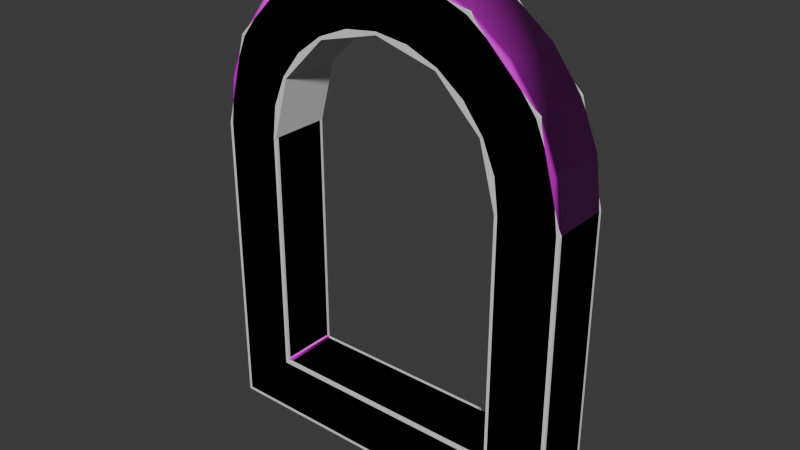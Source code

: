 # Source: StoneArchway.blend  (saved by Blender 4.4.32; exported with 4.5.12 LTS)
import bpy
from mathutils import Matrix  # noqa: F401  (used for matrix-valued properties, if any)

bpy.ops.wm.read_factory_settings(use_empty=True)
scene = bpy.context.scene
scene.name = 'Scene'

# ---- collections
col_collection = bpy.data.collections.new('Collection'); scene.collection.children.link(col_collection)

# ---- images (referenced by path relative to the original .blend; pixels are not part of the script)
import os
ASSET_DIR = os.environ.get("B2B_ASSET_DIR", "")  # directory of the original .blend (textures are referenced by path, not embedded)
HERE = os.path.dirname(os.path.abspath(__file__))  # packed textures are extracted next to this script under _unpacked/

def load_image(name, relpath, width, height, colorspace="sRGB"):
    """Load a texture the original file referenced (path relative to the .blend, or extracted next to this script)."""
    p = next((c for c in (os.path.join(HERE, relpath), os.path.join(ASSET_DIR, relpath)) if relpath and os.path.exists(c)), "")
    if p:
        img = bpy.data.images.load(p, check_existing=True)
        img.name = name
    else:  # same state as the original file: an image datablock whose file is absent (Cycles renders it pink)
        img = bpy.data.images.new(name, width, height)
        img.source = "FILE"
        img.filepath = "//" + (relpath or name)
    img.colorspace_settings.name = colorspace
    return img
img_pavingstones006_2k_jpg_color_jpg = load_image('PavingStones006_2K-JPG_Color.jpg', 'PavingStones006_2K-JPG_Color.jpg', 1024, 1024, 'sRGB')
img_pavingstones006_2k_jpg_normalgl_jpg = load_image('PavingStones006_2K-JPG_NormalGL.jpg', 'PavingStones006_2K-JPG_NormalGL.jpg', 1024, 1024, 'Non-Color')
img_pavingstones006_2k_jpg_roughness_jpg = load_image('PavingStones006_2K-JPG_Roughness.jpg', 'PavingStones006_2K-JPG_Roughness.jpg', 1024, 1024, 'Non-Color')

# ---- materials (node trees are filled in below, after node groups)
mat_stonebrickwork = bpy.data.materials.new('StoneBrickwork')

# ---- material node trees
mat_stonebrickwork.use_nodes = True; mat_stonebrickwork.node_tree.nodes.clear()
_N = mat_stonebrickwork.node_tree.nodes; _L = mat_stonebrickwork.node_tree.links
n0 = _N.new('ShaderNodeBsdfPrincipled'); n0.name = 'Principled BSDF'; n0.location = (10, 300)
n1 = _N.new('ShaderNodeOutputMaterial'); n1.name = 'Material Output'; n1.location = (300, 300)
n2 = _N.new('ShaderNodeTexImage'); n2.name = 'Image Texture'; n2.location = (-539, 104)
n2.hide = True
n2.image = img_pavingstones006_2k_jpg_color_jpg
n3 = _N.new('ShaderNodeTexImage'); n3.name = 'Image Texture.001'; n3.location = (-531, -3)
n3.hide = True
n3.image = img_pavingstones006_2k_jpg_normalgl_jpg
n4 = _N.new('ShaderNodeTexImage'); n4.name = 'Image Texture.002'; n4.location = (-539, 49)
n4.hide = True
n4.image = img_pavingstones006_2k_jpg_roughness_jpg
n5 = _N.new('ShaderNodeNormalMap'); n5.name = 'Normal Map'; n5.location = (-227, 14)
n6 = _N.new('ShaderNodeUVMap'); n6.name = 'UV Map'; n6.location = (-1015, 110)
n7 = _N.new('ShaderNodeMapping'); n7.name = 'Mapping'; n7.location = (-806, 167)
n7.vector_type = 'VECTOR'
n8 = _N.new('ShaderNodeValue'); n8.name = 'Value'; n8.location = (-1012, -31)
n8.outputs[0].default_value = 3.0
_L.new(n0.outputs[0], n1.inputs[0])
_L.new(n2.outputs[0], n0.inputs[0])
_L.new(n4.outputs[0], n0.inputs[2])
_L.new(n3.outputs[0], n5.inputs[1])
_L.new(n5.outputs[0], n0.inputs[5])
_L.new(n6.outputs[0], n7.inputs[0])
_L.new(n7.outputs[0], n2.inputs[0])
_L.new(n7.outputs[0], n4.inputs[0])
_L.new(n7.outputs[0], n3.inputs[0])
_L.new(n8.outputs[0], n7.inputs[3])
n1.is_active_output = True

# ---- world
world_world = bpy.data.worlds.new('World'); scene.world = world_world
world_world.use_nodes = True; world_world.node_tree.nodes.clear()
_N = world_world.node_tree.nodes; _L = world_world.node_tree.links
n0 = _N.new('ShaderNodeOutputWorld'); n0.name = 'World Output'; n0.location = (300, 300)
n1 = _N.new('ShaderNodeBackground'); n1.name = 'Background'; n1.location = (10, 300)
n1.inputs[0].default_value = (0.05088, 0.05088, 0.05088, 1.0)
_L.new(n1.outputs[0], n0.inputs[0])
n0.is_active_output = True
world_world.color = (0.05088, 0.05088, 0.05088)
world_world.sun_shadow_jitter_overblur = 0.0

# ---- meshes
me_cube_001 = bpy.data.meshes.new('Cube.001')
me_cube_001.from_pydata([(-2.0, -1.0, 0.0), (-2.0, -1.0, 4.0), (-2.0, -1.192e-07, 0.0), (-2.0, -1.192e-07, 4.0), (2.0, -1.0, 0.0), (2.0, -1.192e-07, 0.0), (-1.932, -1.0, 4.518), (-1.932, -1.788e-07, 4.518), (-1.732, -1.0, 5.0), (-1.732, -1.192e-07, 5.0), (-1.414, -1.0, 5.414), (-1.414, -1.788e-07, 5.414), (-1.0, -1.0, 5.732), (-1.0, -2.384e-07, 5.732), (-0.5176, -1.0, 5.932), (-0.5176, -2.384e-07, 5.932), (1.192e-07, -1.0, 6.0), (-1.192e-07, -2.384e-07, 6.0), (0.5176, -1.0, 5.932), (0.5176, -2.384e-07, 5.932), (1.0, -1.0, 5.732), (1.0, -2.384e-07, 5.732), (1.414, -1.0, 5.414), (1.414, -2.384e-07, 5.414), (1.732, -1.0, 5.0), (1.732, -1.788e-07, 5.0), (1.932, -1.0, 4.518), (1.932, -1.192e-07, 4.518), (2.0, -1.0, 4.0), (2.0, -1.788e-07, 4.0), (-3.0, -1.0, -1.0), (-3.0, -1.0, 4.0), (3.0, -1.0, -1.0), (-2.898, -1.0, 4.776), (-2.598, -1.0, 5.5), (-2.121, -1.0, 6.121), (-1.5, -1.0, 6.598), (-0.7765, -1.0, 6.898), (1.788e-07, -1.0, 7.0), (0.7765, -1.0, 6.898), (1.5, -1.0, 6.598), (2.121, -1.0, 6.121), (2.598, -1.0, 5.5), (2.898, -1.0, 4.776), (3.0, -1.0, 4.0), (-3.0, 0.0, -1.0), (-3.0, 0.0, 4.0), (3.0, 0.0, -1.0), (-2.898, -2.384e-07, 4.776), (-2.598, -2.384e-07, 5.5), (-2.121, -2.384e-07, 6.121), (-1.5, -2.384e-07, 6.598), (-0.7765, -2.384e-07, 6.898), (1.788e-07, -2.384e-07, 7.0), (0.7765, -2.384e-07, 6.898), (1.5, -2.384e-07, 6.598), (2.121, -2.384e-07, 6.121), (2.598, -2.384e-07, 5.5), (2.898, -2.384e-07, 4.776), (3.0, -2.384e-07, 4.0)], [], [(0, 2, 3, 1), (5, 4, 28, 29), (2, 0, 4, 5), (3, 7, 6, 1), (7, 9, 8, 6), (9, 11, 10, 8), (11, 13, 12, 10), (13, 15, 14, 12), (15, 17, 16, 14), (17, 19, 18, 16), (19, 21, 20, 18), (21, 23, 22, 20), (23, 25, 24, 22), (25, 27, 26, 24), (27, 29, 28, 26), (6, 33, 31, 1), (16, 38, 37, 14), (1, 31, 30, 0), (26, 43, 42, 24), (12, 36, 35, 10), (22, 41, 40, 20), (8, 34, 33, 6), (18, 39, 38, 16), (28, 44, 43, 26), (14, 37, 36, 12), (24, 42, 41, 22), (0, 30, 32, 4), (10, 35, 34, 8), (20, 40, 39, 18), (4, 32, 44, 28), (45, 2, 5, 47), (47, 5, 29, 59), (59, 29, 27, 58), (58, 27, 25, 57), (57, 25, 23, 56), (56, 23, 21, 55), (55, 21, 19, 54), (54, 19, 17, 53), (53, 17, 15, 52), (52, 15, 13, 51), (51, 13, 11, 50), (50, 11, 9, 49), (49, 9, 7, 48), (48, 7, 3, 46), (46, 3, 2, 45), (46, 31, 33, 48), (48, 33, 34, 49), (49, 34, 35, 50), (50, 35, 36, 51), (51, 36, 37, 52), (52, 37, 38, 53), (53, 38, 39, 54), (54, 39, 40, 55), (55, 40, 41, 56), (56, 41, 42, 57), (57, 42, 43, 58), (58, 43, 44, 59), (59, 44, 32, 47), (47, 32, 30, 45), (45, 30, 31, 46)])
me_cube_001.polygons.foreach_set('use_smooth', [True] * 60)
_uv = me_cube_001.uv_layers.new(name='UVMap')
_uv.uv.foreach_set('vector', [0.851, 0.8689, 0.7885, 0.8689, 0.7885, 0.4139, 0.851, 0.4139, 0.5086, 0.131, 0.5712, 0.131, 0.5712, 0.5859, 0.5086, 0.5859, 0.3077, 0.8852, 0.221, 0.8852, 0.221, 0.5385, 0.3077, 0.5385, 0.7885, 0.4139, 0.7885, 0.3479, 0.851, 0.3479, 0.851, 0.4139, 0.7885, 0.3479, 0.7885, 0.2819, 0.851, 0.2819, 0.851, 0.3479, 0.7885, 0.2819, 0.7885, 0.2159, 0.851, 0.2159, 0.851, 0.2819, 0.7885, 0.2159, 0.7885, 0.1499, 0.851, 0.1499, 0.851, 0.2159, 0.7885, 0.1499, 0.7885, 0.08393, 0.851, 0.08393, 0.851, 0.1499, 0.7885, 0.08393, 0.7885, 0.01795, 0.851, 0.01795, 0.851, 0.08393, 0.5086, 0.9819, 0.5086, 0.9159, 0.5712, 0.9159, 0.5712, 0.9819, 0.5086, 0.9159, 0.5086, 0.8499, 0.5712, 0.8499, 0.5712, 0.9159, 0.5086, 0.8499, 0.5086, 0.7839, 0.5712, 0.7839, 0.5712, 0.8499, 0.5086, 0.7839, 0.5086, 0.7179, 0.5712, 0.7179, 0.5712, 0.7839, 0.5086, 0.7179, 0.5086, 0.6519, 0.5712, 0.6519, 0.5712, 0.7179, 0.5086, 0.6519, 0.5086, 0.5859, 0.5712, 0.5859, 0.5712, 0.6519, 0.851, 0.3479, 0.917, 0.3479, 0.917, 0.4139, 0.851, 0.4139, 0.851, 0.01795, 0.917, 0.01795, 0.917, 0.08393, 0.851, 0.08393, 0.851, 0.4139, 0.917, 0.4139, 0.917, 0.9844, 0.851, 0.8689, 0.5712, 0.6519, 0.6371, 0.6519, 0.6371, 0.7179, 0.5712, 0.7179, 0.851, 0.1499, 0.917, 0.1499, 0.917, 0.2159, 0.851, 0.2159, 0.5712, 0.7839, 0.6371, 0.7839, 0.6371, 0.8499, 0.5712, 0.8499, 0.851, 0.2819, 0.917, 0.2819, 0.917, 0.3479, 0.851, 0.3479, 0.5712, 0.9159, 0.6371, 0.9159, 0.6371, 0.9819, 0.5712, 0.9819, 0.5712, 0.5859, 0.6371, 0.5859, 0.6371, 0.6519, 0.5712, 0.6519, 0.851, 0.08393, 0.917, 0.08393, 0.917, 0.1499, 0.851, 0.1499, 0.5712, 0.7179, 0.6371, 0.7179, 0.6371, 0.7839, 0.5712, 0.7839, 0.221, 0.8852, 0.1343, 0.9719, 0.1343, 0.4518, 0.221, 0.5385, 0.851, 0.2159, 0.917, 0.2159, 0.917, 0.2819, 0.851, 0.2819, 0.5712, 0.8499, 0.6371, 0.8499, 0.6371, 0.9159, 0.5712, 0.9159, 0.5712, 0.131, 0.6371, 0.01728, 0.6371, 0.5859, 0.5712, 0.5859, 0.3944, 0.9719, 0.3077, 0.8852, 0.3077, 0.5385, 0.3944, 0.4518, 0.4426, 0.01728, 0.5086, 0.131, 0.5086, 0.5859, 0.4426, 0.5859, 0.4426, 0.5859, 0.5086, 0.5859, 0.5086, 0.6519, 0.4426, 0.6519, 0.4426, 0.6519, 0.5086, 0.6519, 0.5086, 0.7179, 0.4426, 0.7179, 0.4426, 0.7179, 0.5086, 0.7179, 0.5086, 0.7839, 0.4426, 0.7839, 0.4426, 0.7839, 0.5086, 0.7839, 0.5086, 0.8499, 0.4426, 0.8499, 0.4426, 0.8499, 0.5086, 0.8499, 0.5086, 0.9159, 0.4426, 0.9159, 0.4426, 0.9159, 0.5086, 0.9159, 0.5086, 0.9819, 0.4426, 0.9819, 0.7225, 0.01795, 0.7885, 0.01795, 0.7885, 0.08393, 0.7225, 0.08393, 0.7225, 0.08393, 0.7885, 0.08393, 0.7885, 0.1499, 0.7225, 0.1499, 0.7225, 0.1499, 0.7885, 0.1499, 0.7885, 0.2159, 0.7225, 0.2159, 0.7225, 0.2159, 0.7885, 0.2159, 0.7885, 0.2819, 0.7225, 0.2819, 0.7225, 0.2819, 0.7885, 0.2819, 0.7885, 0.3479, 0.7225, 0.3479, 0.7225, 0.3479, 0.7885, 0.3479, 0.7885, 0.4139, 0.7225, 0.4139, 0.7225, 0.4139, 0.7885, 0.4139, 0.7885, 0.8689, 0.7225, 0.9844, 0.9796, 0.4139, 0.917, 0.4139, 0.917, 0.3479, 0.9796, 0.3479, 0.9796, 0.3479, 0.917, 0.3479, 0.917, 0.2819, 0.9796, 0.2819, 0.9796, 0.2819, 0.917, 0.2819, 0.917, 0.2159, 0.9796, 0.2159, 0.9796, 0.2159, 0.917, 0.2159, 0.917, 0.1499, 0.9796, 0.1499, 0.9796, 0.1499, 0.917, 0.1499, 0.917, 0.08393, 0.9796, 0.08393, 0.9796, 0.08393, 0.917, 0.08393, 0.917, 0.01795, 0.9796, 0.01795, 0.6997, 0.9819, 0.6371, 0.9819, 0.6371, 0.9159, 0.6997, 0.9159, 0.6997, 0.9159, 0.6371, 0.9159, 0.6371, 0.8499, 0.6997, 0.8499, 0.6997, 0.8499, 0.6371, 0.8499, 0.6371, 0.7839, 0.6997, 0.7839, 0.6997, 0.7839, 0.6371, 0.7839, 0.6371, 0.7179, 0.6997, 0.7179, 0.6997, 0.7179, 0.6371, 0.7179, 0.6371, 0.6519, 0.6997, 0.6519, 0.6997, 0.6519, 0.6371, 0.6519, 0.6371, 0.5859, 0.6997, 0.5859, 0.6997, 0.5859, 0.6371, 0.5859, 0.6371, 0.01728, 0.6997, 0.01728, 0.04762, 0.4518, 0.1343, 0.4518, 0.1343, 0.9719, 0.04762, 0.9719, 0.9796, 0.9844, 0.917, 0.9844, 0.917, 0.4139, 0.9796, 0.4139])
me_cube_001.materials.append(mat_stonebrickwork)
me_cube_001.update()
me_cube_002 = bpy.data.meshes.new('Cube.002')
me_cube_002.from_pydata([(-2.0, -1.0, 0.0), (-2.0, -1.0, 4.0), (-2.0, -1.192e-07, 0.0), (-2.0, -1.192e-07, 4.0), (2.0, -1.0, 0.0), (2.0, -1.192e-07, 0.0), (-1.732, -1.0, 5.0), (-1.732, -1.192e-07, 5.0), (-1.0, -1.0, 5.732), (-1.0, -2.384e-07, 5.732), (1.192e-07, -1.0, 6.0), (-1.192e-07, -2.384e-07, 6.0), (1.0, -1.0, 5.732), (1.0, -2.384e-07, 5.732), (1.732, -1.0, 5.0), (1.732, -1.788e-07, 5.0), (2.0, -1.0, 4.0), (2.0, -1.788e-07, 4.0), (-3.0, -1.0, -1.0), (-3.0, -1.0, 4.0), (3.0, -1.0, -1.0), (-2.598, -1.0, 5.5), (-1.5, -1.0, 6.598), (1.788e-07, -1.0, 7.0), (1.5, -1.0, 6.598), (2.598, -1.0, 5.5), (3.0, -1.0, 4.0), (-3.0, 0.0, -1.0), (-3.0, 0.0, 4.0), (3.0, 0.0, -1.0), (-2.598, -2.384e-07, 5.5), (-1.5, -2.384e-07, 6.598), (1.788e-07, -2.384e-07, 7.0), (1.5, -2.384e-07, 6.598), (2.598, -2.384e-07, 5.5), (3.0, -2.384e-07, 4.0)], [], [(0, 2, 3, 1), (5, 4, 16, 17), (2, 0, 4, 5), (6, 21, 19, 1), (21, 6, 8, 22), (22, 8, 10, 23), (12, 24, 23, 10), (14, 25, 24, 12), (16, 26, 25, 14), (3, 28, 30, 7), (9, 31, 32, 11), (1, 19, 18, 0), (15, 34, 35, 17), (7, 30, 31, 9), (13, 33, 34, 15), (11, 32, 33, 13), (0, 18, 20, 4), (4, 20, 26, 16), (27, 2, 5, 29), (29, 5, 17, 35), (25, 26, 35, 34), (24, 25, 34, 33), (23, 24, 33, 32), (22, 23, 32, 31), (21, 22, 31, 30), (19, 21, 30, 28), (28, 3, 2, 27), (3, 7, 6, 1), (7, 9, 8, 6), (9, 11, 10, 8), (11, 13, 12, 10), (13, 15, 14, 12), (35, 26, 20, 29), (29, 20, 18, 27), (27, 18, 19, 28), (15, 17, 16, 14)])
_uv = me_cube_002.uv_layers.new(name='UVMap')
_uv.uv.foreach_set('vector', [0.851, 0.8689, 0.7885, 0.8689, 0.7885, 0.4139, 0.851, 0.4139, 0.5086, 0.131, 0.5712, 0.131, 0.5712, 0.5859, 0.5086, 0.5859, 0.3077, 0.8852, 0.221, 0.8852, 0.221, 0.5385, 0.3077, 0.5385, 0.851, 0.2819, 0.917, 0.2819, 0.917, 0.4139, 0.851, 0.4139, 0.917, 0.2819, 0.851, 0.2819, 0.851, 0.1499, 0.917, 0.1499, 0.917, 0.1499, 0.851, 0.1499, 0.851, 0.01795, 0.917, 0.01795, 0.5712, 0.8499, 0.6371, 0.8499, 0.6371, 0.9819, 0.5712, 0.9819, 0.5712, 0.7179, 0.6371, 0.7179, 0.6371, 0.8499, 0.5712, 0.8499, 0.5712, 0.5859, 0.6371, 0.5859, 0.6371, 0.7179, 0.5712, 0.7179, 0.7885, 0.4139, 0.7225, 0.4139, 0.7225, 0.2819, 0.7885, 0.2819, 0.7885, 0.1499, 0.7225, 0.1499, 0.7225, 0.01795, 0.7885, 0.01795, 0.851, 0.4139, 0.917, 0.4139, 0.917, 0.9844, 0.851, 0.8689, 0.5086, 0.7179, 0.4426, 0.7179, 0.4426, 0.5859, 0.5086, 0.5859, 0.7885, 0.2819, 0.7225, 0.2819, 0.7225, 0.1499, 0.7885, 0.1499, 0.5086, 0.8499, 0.4426, 0.8499, 0.4426, 0.7179, 0.5086, 0.7179, 0.5086, 0.9819, 0.4426, 0.9819, 0.4426, 0.8499, 0.5086, 0.8499, 0.221, 0.8852, 0.1343, 0.9719, 0.1343, 0.4518, 0.221, 0.5385, 0.5712, 0.131, 0.6371, 0.01728, 0.6371, 0.5859, 0.5712, 0.5859, 0.3944, 0.9719, 0.3077, 0.8852, 0.3077, 0.5385, 0.3944, 0.4518, 0.4426, 0.01728, 0.5086, 0.131, 0.5086, 0.5859, 0.4426, 0.5859, 0.6371, 0.7179, 0.6371, 0.5859, 0.6997, 0.5859, 0.6997, 0.7179, 0.6371, 0.8499, 0.6371, 0.7179, 0.6997, 0.7179, 0.6997, 0.8499, 0.6371, 0.9819, 0.6371, 0.8499, 0.6997, 0.8499, 0.6997, 0.9819, 0.917, 0.1499, 0.917, 0.01795, 0.9796, 0.01795, 0.9796, 0.1499, 0.917, 0.2819, 0.917, 0.1499, 0.9796, 0.1499, 0.9796, 0.2819, 0.917, 0.4139, 0.917, 0.2819, 0.9796, 0.2819, 0.9796, 0.4139, 0.7225, 0.4139, 0.7885, 0.4139, 0.7885, 0.8689, 0.7225, 0.9844, 0.7885, 0.4139, 0.7885, 0.2819, 0.851, 0.2819, 0.851, 0.4139, 0.7885, 0.2819, 0.7885, 0.1499, 0.851, 0.1499, 0.851, 0.2819, 0.7885, 0.1499, 0.7885, 0.01795, 0.851, 0.01795, 0.851, 0.1499, 0.5086, 0.9819, 0.5086, 0.8499, 0.5712, 0.8499, 0.5712, 0.9819, 0.5086, 0.8499, 0.5086, 0.7179, 0.5712, 0.7179, 0.5712, 0.8499, 0.6997, 0.5859, 0.6371, 0.5859, 0.6371, 0.01728, 0.6997, 0.01728, 0.04762, 0.4518, 0.1343, 0.4518, 0.1343, 0.9719, 0.04762, 0.9719, 0.9796, 0.9844, 0.917, 0.9844, 0.917, 0.4139, 0.9796, 0.4139, 0.5086, 0.7179, 0.5086, 0.5859, 0.5712, 0.5859, 0.5712, 0.7179])
me_cube_002.update()

# ---- objects
ob_visual = bpy.data.objects.new('Visual', me_cube_001)
ob_physics = bpy.data.objects.new('Physics', me_cube_002)

# ---- transforms, parenting, visibility, modifiers, constraints
ob_visual.location = (0.0, 0.0, 0.0)
_m = ob_visual.modifiers.new('Bevel', 'BEVEL')
_m.width = 0.05
_m.width_pct = 0.05
_m.segments = 2
ob_physics.location = (0.0, 0.0, 0.0)

# ---- collection membership
col_collection.objects.link(ob_visual)
col_collection.objects.link(ob_physics)

# ---- scene / render settings (as saved in the file)
scene.frame_start = 1; scene.frame_end = 250; scene.frame_set(1)
scene.render.engine = 'BLENDER_EEVEE_NEXT'
bpy.context.view_layer.update()

# ---- added for rendering (the .blend has no active camera and no usable light): camera, sun
cam_auto = bpy.data.cameras.new('AutoCamera')
cam_auto.lens = 50.0
cam_auto.sensor_width = 36.0
cam_auto.clip_end = 1000.0
ob_auto_camera = bpy.data.objects.new('AutoCamera', cam_auto)
scene.collection.objects.link(ob_auto_camera)
ob_auto_camera.location = (9.29839, -11.6581, 10.4387)
ob_auto_camera.rotation_euler = (1.09748, -7.21219e-08, 0.694738)
scene.camera = ob_auto_camera
light_auto_sun = bpy.data.lights.new('AutoSun', 'SUN')
light_auto_sun.energy = 3.0
light_auto_sun.angle = 0.0523599
ob_auto_sun = bpy.data.objects.new('AutoSun', light_auto_sun)
scene.collection.objects.link(ob_auto_sun)
ob_auto_sun.rotation_euler = (0.872665, 0.174533, 0.523599)
bpy.context.view_layer.update()
